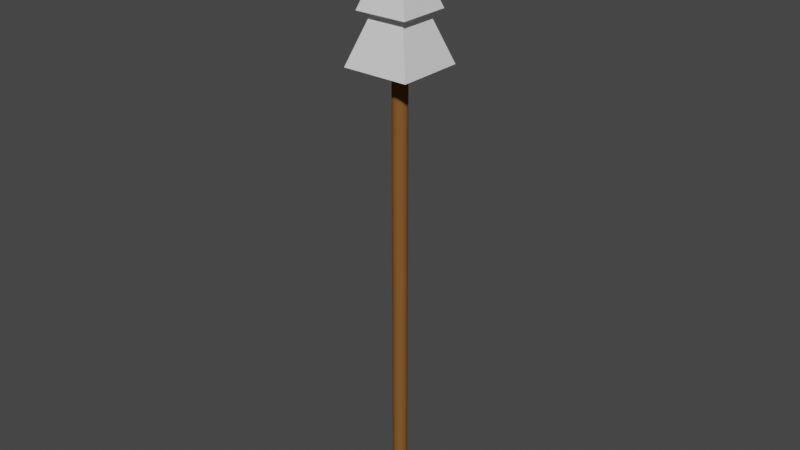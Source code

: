 # Source: Tree1.blend  (saved by Blender 2.93.20; exported with 4.5.12 LTS)
import bpy
from mathutils import Matrix  # noqa: F401  (used for matrix-valued properties, if any)

bpy.ops.wm.read_factory_settings(use_empty=True)
scene = bpy.context.scene
scene.name = 'Scene'

# ---- collections
col_collection = bpy.data.collections.new('Collection'); scene.collection.children.link(col_collection)

# ---- materials (node trees are filled in below, after node groups)
mat_green = bpy.data.materials.new('Green')
mat_green.use_transparent_shadow = False
mat_wood = bpy.data.materials.new('Wood')
mat_wood.alpha_threshold = 0.0
mat_wood.use_transparent_shadow = False
mat_wood.line_color = (0.0, 0.0, 0.0, 1.0)

# ---- material node trees
mat_green.use_nodes = True; mat_green.node_tree.nodes.clear()
_N = mat_green.node_tree.nodes; _L = mat_green.node_tree.links
n0 = _N.new('ShaderNodeBsdfPrincipled'); n0.name = 'Principled BSDF'; n0.location = (10, 300)
n0.distribution = 'GGX'
n0.subsurface_method = 'BURLEY'
n0.inputs[3].default_value = 1.45
n0.inputs[27].default_value = (0.0, 0.0, 0.0, 1.0)
n0.inputs[28].default_value = 1.0
n1 = _N.new('ShaderNodeOutputMaterial'); n1.name = 'Material Output'; n1.location = (300, 300)
_L.new(n0.outputs[0], n1.inputs[0])
n1.is_active_output = True
mat_wood.use_nodes = True; mat_wood.node_tree.nodes.clear()
_N = mat_wood.node_tree.nodes; _L = mat_wood.node_tree.links
n0 = _N.new('ShaderNodeOutputMaterial'); n0.name = 'Material Output'; n0.location = (300, 300)
n1 = _N.new('ShaderNodeBsdfPrincipled'); n1.name = 'Principled BSDF'; n1.location = (10, 300)
n1.distribution = 'GGX'
n1.subsurface_method = 'BURLEY'
n1.inputs[0].default_value = (0.2159, 0.09306, 0.02624, 1.0)
n1.inputs[2].default_value = 0.4
n1.inputs[3].default_value = 1.45
n1.inputs[13].default_value = 0.0
n1.inputs[27].default_value = (0.0, 0.0, 0.0, 1.0)
n1.inputs[28].default_value = 1.0
_L.new(n1.outputs[0], n0.inputs[0])
n0.is_active_output = True

# ---- world
world_world = bpy.data.worlds.new('World'); scene.world = world_world
world_world.use_nodes = True; world_world.node_tree.nodes.clear()
_N = world_world.node_tree.nodes; _L = world_world.node_tree.links
n0 = _N.new('ShaderNodeOutputWorld'); n0.name = 'World Output'; n0.location = (300, 300)
n1 = _N.new('ShaderNodeBackground'); n1.name = 'Background'; n1.location = (10, 300)
n1.inputs[0].default_value = (0.05088, 0.05088, 0.05088, 1.0)
_L.new(n1.outputs[0], n0.inputs[0])
n0.is_active_output = True
world_world.color = (0.05088, 0.05088, 0.05088)
world_world.use_sun_shadow = False
world_world.sun_shadow_jitter_overblur = 0.0

# ---- meshes
me_cone = bpy.data.meshes.new('Cone')
me_cone.from_pydata([(0.0, 1.0, -1.0), (1.0, -4.371e-08, -1.0), (-8.742e-08, -1.0, -1.0), (-1.0, 1.192e-08, -1.0), (0.0, 0.0, 1.0)], [], [(0, 4, 1), (1, 4, 2), (0, 1, 2, 3), (2, 4, 3), (3, 4, 0)])
_uv = me_cone.uv_layers.new(name='UVMap')
_uv.uv.foreach_set('vector', [0.25, 0.49, 0.25, 0.25, 0.49, 0.25, 0.49, 0.25, 0.25, 0.25, 0.25, 0.01, 0.75, 0.49, 0.99, 0.25, 0.75, 0.01, 0.51, 0.25, 0.25, 0.01, 0.25, 0.25, 0.01, 0.25, 0.01, 0.25, 0.25, 0.25, 0.25, 0.49])
me_cone.materials.append(mat_green)
me_cone.use_remesh_fix_poles = True
me_cone.use_remesh_preserve_attributes = False
me_cone.update()
me_cone_001 = bpy.data.meshes.new('Cone.001')
me_cone_001.from_pydata([(0.0, 1.0, -1.0), (1.0, -4.371e-08, -1.0), (-8.742e-08, -1.0, -1.0), (-1.0, 1.192e-08, -1.0), (0.0, 0.0, 1.0)], [], [(0, 4, 1), (1, 4, 2), (0, 1, 2, 3), (2, 4, 3), (3, 4, 0)])
_uv = me_cone_001.uv_layers.new(name='UVMap')
_uv.uv.foreach_set('vector', [0.25, 0.49, 0.25, 0.25, 0.49, 0.25, 0.49, 0.25, 0.25, 0.25, 0.25, 0.01, 0.75, 0.49, 0.99, 0.25, 0.75, 0.01, 0.51, 0.25, 0.25, 0.01, 0.25, 0.25, 0.01, 0.25, 0.01, 0.25, 0.25, 0.25, 0.25, 0.49])
me_cone_001.materials.append(mat_green)
me_cone_001.use_remesh_fix_poles = True
me_cone_001.use_remesh_preserve_attributes = False
me_cone_001.update()
me_cone_002 = bpy.data.meshes.new('Cone.002')
me_cone_002.from_pydata([(0.0, 1.0, -1.0), (1.0, -4.371e-08, -1.0), (-8.742e-08, -1.0, -1.0), (-1.0, 1.192e-08, -1.0), (0.0, 0.0, 1.0)], [], [(0, 4, 1), (1, 4, 2), (0, 1, 2, 3), (2, 4, 3), (3, 4, 0)])
_uv = me_cone_002.uv_layers.new(name='UVMap')
_uv.uv.foreach_set('vector', [0.25, 0.49, 0.25, 0.25, 0.49, 0.25, 0.49, 0.25, 0.25, 0.25, 0.25, 0.01, 0.75, 0.49, 0.99, 0.25, 0.75, 0.01, 0.51, 0.25, 0.25, 0.01, 0.25, 0.25, 0.01, 0.25, 0.01, 0.25, 0.25, 0.25, 0.25, 0.49])
me_cone_002.materials.append(mat_green)
me_cone_002.use_remesh_fix_poles = True
me_cone_002.use_remesh_preserve_attributes = False
me_cone_002.update()
me_cylinder = bpy.data.meshes.new('Cylinder')
me_cylinder.from_pydata([(0.0, 1.0, -58.4), (0.0, 1.0, 19.3), (0.1951, 0.9808, -58.4), (0.1951, 0.9808, 19.3), (0.3827, 0.9239, -58.4), (0.3827, 0.9239, 19.3), (0.5556, 0.8315, -58.4), (0.5556, 0.8315, 19.3), (0.7071, 0.7071, -58.4), (0.7071, 0.7071, 19.3), (0.8315, 0.5556, -58.4), (0.8315, 0.5556, 19.3), (0.9239, 0.3827, -58.4), (0.9239, 0.3827, 19.3), (0.9808, 0.1951, -58.4), (0.9808, 0.1951, 19.3), (1.0, -4.371e-08, -58.4), (1.0, -4.371e-08, 19.3), (0.9808, -0.1951, -58.4), (0.9808, -0.1951, 19.3), (0.9239, -0.3827, -58.4), (0.9239, -0.3827, 19.3), (0.8315, -0.5556, -58.4), (0.8315, -0.5556, 19.3), (0.7071, -0.7071, -58.4), (0.7071, -0.7071, 19.3), (0.5556, -0.8315, -58.4), (0.5556, -0.8315, 19.3), (0.3827, -0.9239, -58.4), (0.3827, -0.9239, 19.3), (0.1951, -0.9808, -58.4), (0.1951, -0.9808, 19.3), (-8.742e-08, -1.0, -58.4), (-8.742e-08, -1.0, 19.3), (-0.1951, -0.9808, -58.4), (-0.1951, -0.9808, 19.3), (-0.3827, -0.9239, -58.4), (-0.3827, -0.9239, 19.3), (-0.5556, -0.8315, -58.4), (-0.5556, -0.8315, 19.3), (-0.7071, -0.7071, -58.4), (-0.7071, -0.7071, 19.3), (-0.8315, -0.5556, -58.4), (-0.8315, -0.5556, 19.3), (-0.9239, -0.3827, -58.4), (-0.9239, -0.3827, 19.3), (-0.9808, -0.1951, -58.4), (-0.9808, -0.1951, 19.3), (-1.0, 1.192e-08, -58.4), (-1.0, 1.192e-08, 19.3), (-0.9808, 0.1951, -58.4), (-0.9808, 0.1951, 19.3), (-0.9239, 0.3827, -58.4), (-0.9239, 0.3827, 19.3), (-0.8315, 0.5556, -58.4), (-0.8315, 0.5556, 19.3), (-0.7071, 0.7071, -58.4), (-0.7071, 0.7071, 19.3), (-0.5556, 0.8315, -58.4), (-0.5556, 0.8315, 19.3), (-0.3827, 0.9239, -58.4), (-0.3827, 0.9239, 19.3), (-0.1951, 0.9808, -58.4), (-0.1951, 0.9808, 19.3)], [], [(0, 1, 3, 2), (2, 3, 5, 4), (4, 5, 7, 6), (6, 7, 9, 8), (8, 9, 11, 10), (10, 11, 13, 12), (12, 13, 15, 14), (14, 15, 17, 16), (16, 17, 19, 18), (18, 19, 21, 20), (20, 21, 23, 22), (22, 23, 25, 24), (24, 25, 27, 26), (26, 27, 29, 28), (28, 29, 31, 30), (30, 31, 33, 32), (32, 33, 35, 34), (34, 35, 37, 36), (36, 37, 39, 38), (38, 39, 41, 40), (40, 41, 43, 42), (42, 43, 45, 44), (44, 45, 47, 46), (46, 47, 49, 48), (48, 49, 51, 50), (50, 51, 53, 52), (52, 53, 55, 54), (54, 55, 57, 56), (56, 57, 59, 58), (58, 59, 61, 60), (3, 1, 63, 61, 59, 57, 55, 53, 51, 49, 47, 45, 43, 41, 39, 37, 35, 33, 31, 29, 27, 25, 23, 21, 19, 17, 15, 13, 11, 9, 7, 5), (60, 61, 63, 62), (62, 63, 1, 0), (0, 2, 4, 6, 8, 10, 12, 14, 16, 18, 20, 22, 24, 26, 28, 30, 32, 34, 36, 38, 40, 42, 44, 46, 48, 50, 52, 54, 56, 58, 60, 62)])
_uv = me_cylinder.uv_layers.new(name='UVMap')
_uv.uv.foreach_set('vector', [1.0, 0.5, 1.0, 1.0, 0.9688, 1.0, 0.9688, 0.5, 0.9688, 0.5, 0.9688, 1.0, 0.9375, 1.0, 0.9375, 0.5, 0.9375, 0.5, 0.9375, 1.0, 0.9062, 1.0, 0.9062, 0.5, 0.9062, 0.5, 0.9062, 1.0, 0.875, 1.0, 0.875, 0.5, 0.875, 0.5, 0.875, 1.0, 0.8438, 1.0, 0.8438, 0.5, 0.8438, 0.5, 0.8438, 1.0, 0.8125, 1.0, 0.8125, 0.5, 0.8125, 0.5, 0.8125, 1.0, 0.7812, 1.0, 0.7812, 0.5, 0.7812, 0.5, 0.7812, 1.0, 0.75, 1.0, 0.75, 0.5, 0.75, 0.5, 0.75, 1.0, 0.7188, 1.0, 0.7188, 0.5, 0.7188, 0.5, 0.7188, 1.0, 0.6875, 1.0, 0.6875, 0.5, 0.6875, 0.5, 0.6875, 1.0, 0.6562, 1.0, 0.6562, 0.5, 0.6562, 0.5, 0.6562, 1.0, 0.625, 1.0, 0.625, 0.5, 0.625, 0.5, 0.625, 1.0, 0.5938, 1.0, 0.5938, 0.5, 0.5938, 0.5, 0.5938, 1.0, 0.5625, 1.0, 0.5625, 0.5, 0.5625, 0.5, 0.5625, 1.0, 0.5312, 1.0, 0.5312, 0.5, 0.5312, 0.5, 0.5312, 1.0, 0.5, 1.0, 0.5, 0.5, 0.5, 0.5, 0.5, 1.0, 0.4688, 1.0, 0.4688, 0.5, 0.4688, 0.5, 0.4688, 1.0, 0.4375, 1.0, 0.4375, 0.5, 0.4375, 0.5, 0.4375, 1.0, 0.4062, 1.0, 0.4062, 0.5, 0.4062, 0.5, 0.4062, 1.0, 0.375, 1.0, 0.375, 0.5, 0.375, 0.5, 0.375, 1.0, 0.3438, 1.0, 0.3438, 0.5, 0.3438, 0.5, 0.3438, 1.0, 0.3125, 1.0, 0.3125, 0.5, 0.3125, 0.5, 0.3125, 1.0, 0.2812, 1.0, 0.2812, 0.5, 0.2812, 0.5, 0.2812, 1.0, 0.25, 1.0, 0.25, 0.5, 0.25, 0.5, 0.25, 1.0, 0.2188, 1.0, 0.2188, 0.5, 0.2188, 0.5, 0.2188, 1.0, 0.1875, 1.0, 0.1875, 0.5, 0.1875, 0.5, 0.1875, 1.0, 0.1562, 1.0, 0.1562, 0.5, 0.1562, 0.5, 0.1562, 1.0, 0.125, 1.0, 0.125, 0.5, 0.125, 0.5, 0.125, 1.0, 0.09375, 1.0, 0.09375, 0.5, 0.09375, 0.5, 0.09375, 1.0, 0.0625, 1.0, 0.0625, 0.5, 0.2968, 0.4854, 0.25, 0.49, 0.2032, 0.4854, 0.1582, 0.4717, 0.1167, 0.4496, 0.08029, 0.4197, 0.05045, 0.3833, 0.02827, 0.3418, 0.01461, 0.2968, 0.01, 0.25, 0.01461, 0.2032, 0.02827, 0.1582, 0.05045, 0.1167, 0.08029, 0.08029, 0.1167, 0.05045, 0.1582, 0.02827, 0.2032, 0.01461, 0.25, 0.01, 0.2968, 0.01461, 0.3418, 0.02827, 0.3833, 0.05045, 0.4197, 0.08029, 0.4496, 0.1167, 0.4717, 0.1582, 0.4854, 0.2032, 0.49, 0.25, 0.4854, 0.2968, 0.4717, 0.3418, 0.4496, 0.3833, 0.4197, 0.4197, 0.3833, 0.4496, 0.3418, 0.4717, 0.0625, 0.5, 0.0625, 1.0, 0.03125, 1.0, 0.03125, 0.5, 0.03125, 0.5, 0.03125, 1.0, 0.0, 1.0, 0.0, 0.5, 0.75, 0.49, 0.7968, 0.4854, 0.8418, 0.4717, 0.8833, 0.4496, 0.9197, 0.4197, 0.9496, 0.3833, 0.9717, 0.3418, 0.9854, 0.2968, 0.99, 0.25, 0.9854, 0.2032, 0.9717, 0.1582, 0.9496, 0.1167, 0.9197, 0.08029, 0.8833, 0.05045, 0.8418, 0.02827, 0.7968, 0.01461, 0.75, 0.01, 0.7032, 0.01461, 0.6582, 0.02827, 0.6167, 0.05045, 0.5803, 0.08029, 0.5504, 0.1167, 0.5283, 0.1582, 0.5146, 0.2032, 0.51, 0.25, 0.5146, 0.2968, 0.5283, 0.3418, 0.5504, 0.3833, 0.5803, 0.4197, 0.6167, 0.4496, 0.6582, 0.4717, 0.7032, 0.4854])
me_cylinder.materials.append(mat_wood)
me_cylinder.use_remesh_fix_poles = True
me_cylinder.use_remesh_preserve_attributes = False
me_cylinder.update()

# ---- objects
ob_cone = bpy.data.objects.new('Cone', me_cone)
ob_cone_001 = bpy.data.objects.new('Cone.001', me_cone_001)
ob_cone_002 = bpy.data.objects.new('Cone.002', me_cone_002)
ob_cylinder = bpy.data.objects.new('Cylinder', me_cylinder)

# ---- transforms, parenting, visibility, modifiers, constraints
ob_cone.location = (0.0, 0.0, 9.433)
ob_cone.rotation_euler = (0.0, -0.0, 0.7854)
ob_cone.scale = (6.482, 6.482, 6.482)
ob_cone_001.location = (0.0, 0.0, 14.69)
ob_cone_001.rotation_euler = (0.0, -0.0, 0.7854)
ob_cone_001.scale = (5.044, 5.044, 5.044)
ob_cone_002.location = (0.0, 0.0, 19.28)
ob_cone_002.rotation_euler = (0.0, -0.0, 0.7854)
ob_cone_002.scale = (3.482, 3.482, 3.482)
ob_cylinder.location = (0.0, 0.0, 0.0)

# ---- collection membership
col_collection.objects.link(ob_cone)
col_collection.objects.link(ob_cone_001)
col_collection.objects.link(ob_cone_002)
col_collection.objects.link(ob_cylinder)

# ---- scene / render settings (as saved in the file)
scene.frame_start = 1; scene.frame_end = 250; scene.frame_set(1)
scene.render.engine = 'BLENDER_EEVEE_NEXT'
scene.cycles.use_denoising = False
scene.cycles.samples = 128
scene.cycles.sampling_pattern = 'TABULATED_SOBOL'
scene.cycles.use_adaptive_sampling = False
scene.cycles.use_light_tree = False
scene.view_settings.view_transform = 'Filmic'
bpy.context.view_layer.update()

# ---- added for rendering (the .blend has no active camera and no usable light): camera, sun
cam_auto = bpy.data.cameras.new('AutoCamera')
cam_auto.lens = 50.0
cam_auto.sensor_width = 36.0
cam_auto.clip_end = 1383.52
ob_auto_camera = bpy.data.objects.new('AutoCamera', cam_auto)
scene.collection.objects.link(ob_auto_camera)
ob_auto_camera.location = (78.8331, -94.5997, 45.2462)
ob_auto_camera.rotation_euler = (1.09748, -7.21219e-08, 0.694738)
scene.camera = ob_auto_camera
light_auto_sun = bpy.data.lights.new('AutoSun', 'SUN')
light_auto_sun.energy = 3.0
light_auto_sun.angle = 0.0523599
ob_auto_sun = bpy.data.objects.new('AutoSun', light_auto_sun)
scene.collection.objects.link(ob_auto_sun)
ob_auto_sun.rotation_euler = (0.872665, 0.174533, 0.523599)
bpy.context.view_layer.update()
